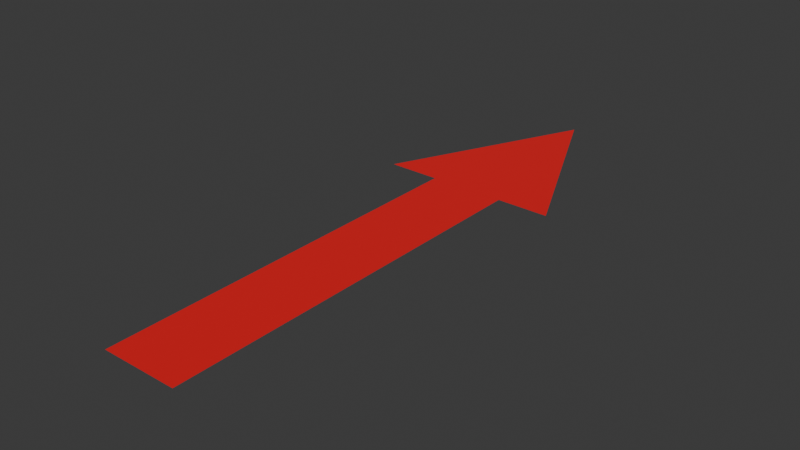 # Source: arrow.blend  (saved by Blender 4.5.88; exported with 4.5.12 LTS)
import bpy
from mathutils import Matrix  # noqa: F401  (used for matrix-valued properties, if any)

bpy.ops.wm.read_factory_settings(use_empty=True)
scene = bpy.context.scene
scene.name = 'Scene'

# ---- collections
col_collection = bpy.data.collections.new('Collection'); scene.collection.children.link(col_collection)

# ---- materials (node trees are filled in below, after node groups)
mat_arrow = bpy.data.materials.new('Arrow')

# ---- material node trees
mat_arrow.use_nodes = True; mat_arrow.node_tree.nodes.clear()
_N = mat_arrow.node_tree.nodes; _L = mat_arrow.node_tree.links
n0 = _N.new('ShaderNodeBsdfPrincipled'); n0.name = 'Principled BSDF'; n0.location = (-200, 100)
n0.inputs[0].default_value = (0.8001, 0.0, 0.004913, 1.0)
n0.inputs[2].default_value = 1.0
n1 = _N.new('ShaderNodeOutputMaterial'); n1.name = 'Material Output'; n1.location = (200, 100)
_L.new(n0.outputs[0], n1.inputs[0])
n1.is_active_output = True

# ---- world
world_world = bpy.data.worlds.new('World'); scene.world = world_world
world_world.use_nodes = True; world_world.node_tree.nodes.clear()
_N = world_world.node_tree.nodes; _L = world_world.node_tree.links
n0 = _N.new('ShaderNodeOutputWorld'); n0.name = 'World Output'; n0.location = (200, 100)
n1 = _N.new('ShaderNodeBackground'); n1.name = 'Background'; n1.location = (-200, 100)
n1.inputs[0].default_value = (0.05088, 0.05088, 0.05088, 1.0)
_L.new(n1.outputs[0], n0.inputs[0])
n0.is_active_output = True
world_world.color = (0.05088, 0.05088, 0.05088)
world_world.sun_shadow_jitter_overblur = 0.0

# ---- meshes
me_plane = bpy.data.meshes.new('Plane')
me_plane.from_pydata([(-0.1727, -1.021, 0.0), (0.1727, -1.021, 0.0), (-0.1727, 0.7592, 0.0), (0.1727, 0.7592, 0.0), (-0.4103, 0.7592, 0.0), (0.4103, 0.7592, 0.0), (0.0, 1.64, 0.0)], [], [(0, 1, 3, 2), (2, 3, 5, 4), (4, 5, 6)])
_uv = me_plane.uv_layers.new(name='UVMap')
_uv.uv.foreach_set('vector', [0.0, 0.0, 1.0, 0.0, 1.0, 1.0, 0.0, 1.0, 0.0, 1.0, 1.0, 1.0, 1.0, 1.0, 0.0, 1.0, 0.0, 1.0, 1.0, 1.0, 0.0, 1.0])
me_plane.materials.append(mat_arrow)
me_plane.update()

# ---- objects
ob_plane = bpy.data.objects.new('Plane', me_plane)

# ---- transforms, parenting, visibility, modifiers, constraints
ob_plane.location = (0.0, 0.0, 0.0)

# ---- collection membership
col_collection.objects.link(ob_plane)

# ---- scene / render settings (as saved in the file)
scene.frame_start = 1; scene.frame_end = 250; scene.frame_set(1)
scene.render.engine = 'BLENDER_EEVEE_NEXT'
bpy.context.view_layer.update()

# ---- added for rendering (the .blend has no active camera and no usable light): camera, sun
cam_auto = bpy.data.cameras.new('AutoCamera')
cam_auto.lens = 50.0
cam_auto.sensor_width = 36.0
cam_auto.clip_end = 1000.0
ob_auto_camera = bpy.data.objects.new('AutoCamera', cam_auto)
scene.collection.objects.link(ob_auto_camera)
ob_auto_camera.location = (2.57642, -2.78177, 2.06114)
ob_auto_camera.rotation_euler = (1.09748, -7.21219e-08, 0.694738)
scene.camera = ob_auto_camera
light_auto_sun = bpy.data.lights.new('AutoSun', 'SUN')
light_auto_sun.energy = 3.0
light_auto_sun.angle = 0.0523599
ob_auto_sun = bpy.data.objects.new('AutoSun', light_auto_sun)
scene.collection.objects.link(ob_auto_sun)
ob_auto_sun.rotation_euler = (0.872665, 0.174533, 0.523599)
bpy.context.view_layer.update()
